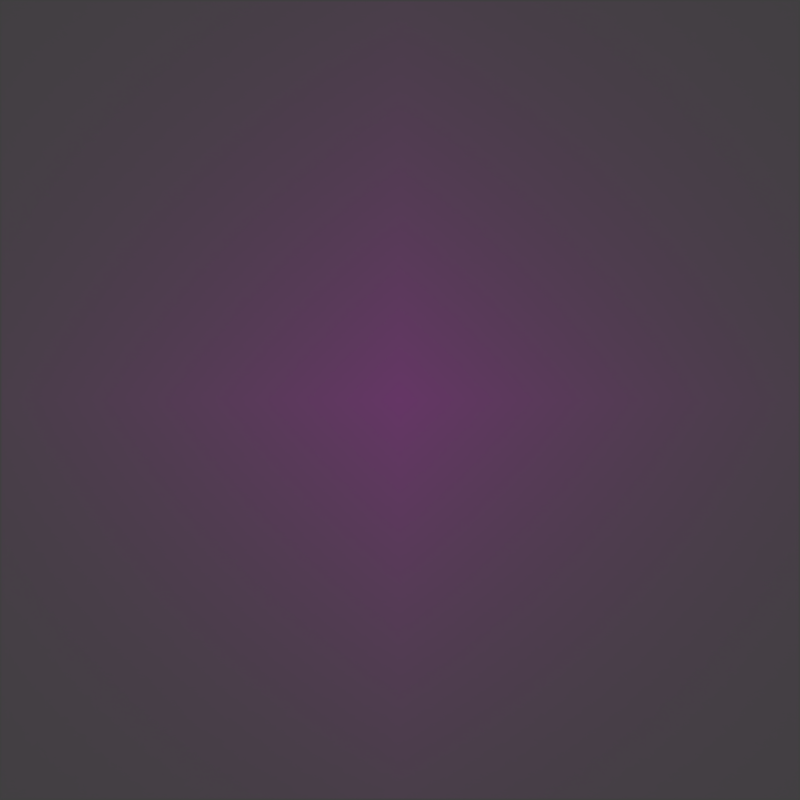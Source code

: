 # Source: project.blend  (saved by Blender 4.3.34; exported with 4.5.12 LTS)
import bpy
from mathutils import Matrix  # noqa: F401  (used for matrix-valued properties, if any)

bpy.ops.wm.read_factory_settings(use_empty=True)
scene = bpy.context.scene
scene.name = 'Scene'

# ---- collections
col_collection_1 = bpy.data.collections.new('Collection 1'); scene.collection.children.link(col_collection_1)

# ---- images (referenced by path relative to the original .blend; pixels are not part of the script)
import os
ASSET_DIR = os.environ.get("B2B_ASSET_DIR", "")  # directory of the original .blend (textures are referenced by path, not embedded)
HERE = os.path.dirname(os.path.abspath(__file__))  # packed textures are extracted next to this script under _unpacked/

def load_image(name, relpath, width, height, colorspace="sRGB"):
    """Load a texture the original file referenced (path relative to the .blend, or extracted next to this script)."""
    p = next((c for c in (os.path.join(HERE, relpath), os.path.join(ASSET_DIR, relpath)) if relpath and os.path.exists(c)), "")
    if p:
        img = bpy.data.images.load(p, check_existing=True)
        img.name = name
    else:  # same state as the original file: an image datablock whose file is absent (Cycles renders it pink)
        img = bpy.data.images.new(name, width, height)
        img.source = "FILE"
        img.filepath = "//" + (relpath or name)
    img.colorspace_settings.name = colorspace
    return img
img_base_normal_png = load_image('base_Normal.png', 'base/base_Normal.png', 1024, 1024, 'Non-Color')
img_base_height_png = load_image('base_Height.png', 'base/base_Height.png', 1024, 1024, 'Non-Color')
img_base_roughness_png = load_image('base_Roughness.png', 'base/base_Roughness.png', 1024, 1024, 'Non-Color')
img_base_base_color_png = load_image('base_Base Color.png', 'base/base_Base Color.png', 1024, 1024, 'sRGB')
img_base_opacity_png = load_image('base_Opacity.png', 'base/base_Opacity.png', 1024, 1024, 'sRGB')

# ---- materials (node trees are filled in below, after node groups)
mat_material_002 = bpy.data.materials.new('Material.002')
mat_material_002.alpha_threshold = 0.0
mat_material_002.roughness = 0.5

# ---- material node trees
mat_material_002.use_nodes = True; mat_material_002.node_tree.nodes.clear()
_N = mat_material_002.node_tree.nodes; _L = mat_material_002.node_tree.links
n0 = _N.new('ShaderNodeMapping'); n0.name = 'Mapping'; n0.location = (-1176, 163)
n1 = _N.new('ShaderNodeMath'); n1.name = 'Math.001'; n1.location = (564, -174)
n1.label = 'Strength'
n1.operation = 'MULTIPLY'
n2 = _N.new('ShaderNodeMath'); n2.name = 'Math'; n2.location = (355, -251)
n2.label = 'Offset'
n2.operation = 'SUBTRACT'
n3 = _N.new('ShaderNodeNormalMap'); n3.name = 'Normal Map'; n3.location = (-40, 183)
n4 = _N.new('ShaderNodeTexCoord'); n4.name = 'Texture Coordinate'; n4.location = (-1524, 176)
n5 = _N.new('NodeReroute'); n5.name = 'Reroute'; n5.location = (-700, 109)
n5.width = 16
n5.socket_idname = 'NodeSocketVector'
n6 = _N.new('ShaderNodeTexImage'); n6.name = 'Image Texture.002'; n6.location = (-353, 124)
n6.label = 'Normal'
n6.width = 205
n6.image = img_base_normal_png
n6.extension = 'EXTEND'
n7 = _N.new('ShaderNodeTexImage'); n7.name = 'Image Texture'; n7.location = (-402, -224)
n7.label = 'Displacement'
n7.width = 316
n7.image = img_base_height_png
n8 = _N.new('ShaderNodeTexImage'); n8.name = 'Image Texture.003'; n8.location = (-222, 446)
n8.width = 301
n8.image = img_base_roughness_png
n9 = _N.new('ShaderNodeBsdfPrincipled'); n9.name = 'Principled BSDF'; n9.location = (435, 534)
n9.width = 255
n9.subsurface_method = 'BURLEY'
n9.inputs[3].default_value = 1.45
n9.inputs[9].default_value = (1.0, 1.0, 1.0)
n10 = _N.new('ShaderNodeTexImage'); n10.name = 'Image Texture.001'; n10.location = (-776, 577)
n10.label = 'Base Color'
n10.width = 258
n10.image = img_base_base_color_png
n11 = _N.new('ShaderNodeTexImage'); n11.name = 'Image Texture.004'; n11.location = (120, 1045)
n11.width = 140
n11.image = img_base_opacity_png
n11.extension = 'CLIP'
n12 = _N.new('ShaderNodeBsdfTransparent'); n12.name = 'Transparent BSDF'; n12.location = (121, 791)
n13 = _N.new('ShaderNodeOutputMaterial'); n13.name = 'Material Output'; n13.location = (1228, 326)
n14 = _N.new('ShaderNodeMixShader'); n14.name = 'Mix Shader'; n14.location = (851, 656)
n15 = _N.new('ShaderNodeDisplacement'); n15.name = 'Displacement'; n15.location = (896, 76)
n15.inputs[1].default_value = 0.0
n15.inputs[2].default_value = 0.1
_L.new(n2.outputs[0], n1.inputs[0])
_L.new(n7.outputs[0], n2.inputs[0])
_L.new(n10.outputs[0], n9.inputs[0])
_L.new(n6.outputs[0], n3.inputs[1])
_L.new(n3.outputs[0], n9.inputs[5])
_L.new(n5.outputs[0], n10.inputs[0])
_L.new(n5.outputs[0], n6.inputs[0])
_L.new(n5.outputs[0], n7.inputs[0])
_L.new(n0.outputs[0], n5.inputs[0])
_L.new(n4.outputs[2], n0.inputs[0])
_L.new(n5.outputs[0], n8.inputs[0])
_L.new(n8.outputs[0], n9.inputs[2])
_L.new(n14.outputs[0], n13.inputs[0])
_L.new(n11.outputs[0], n14.inputs[0])
_L.new(n9.outputs[0], n14.inputs[2])
_L.new(n12.outputs[0], n14.inputs[1])
_L.new(n1.outputs[0], n15.inputs[0])
_L.new(n15.outputs[0], n13.inputs[2])
n13.is_active_output = True

# ---- world
world_world = bpy.data.worlds.new('World'); scene.world = world_world
world_world.color = (0.05088, 0.05088, 0.05088)
world_world.use_sun_shadow = False
world_world.sun_shadow_jitter_overblur = 0.0
world_world.cycles.sampling_method = 'MANUAL'

# ---- cameras
cam_camera = bpy.data.cameras.new('Camera')
cam_camera.type = 'ORTHO'
cam_camera.clip_end = 100.0
cam_camera.lens = 35.0
cam_camera.sensor_width = 32.0
cam_camera.sensor_height = 18.0
cam_camera.ortho_scale = 4.014
cam_camera.dof.focus_distance = 0.0

# ---- lights
light_lamp_001 = bpy.data.lights.new('Lamp.001', 'SUN')
light_lamp_001.transmission_factor = 0.0
light_lamp_001.cutoff_distance = 30.0
light_lamp_001.angle = 0.1993
light_lamp_001.energy = 1.0
light_lamp_001.shadow_buffer_clip_start = 1.001
light_lamp_001.shadow_soft_size = 0.1
light_lamp_001.shadow_cascade_max_distance = 1000.0
light_lamp = bpy.data.lights.new('Lamp', 'SUN')
light_lamp.transmission_factor = 0.0
light_lamp.cutoff_distance = 30.0
light_lamp.angle = 0.1993
light_lamp.energy = 1.0
light_lamp.shadow_buffer_clip_start = 1.001
light_lamp.shadow_soft_size = 0.1
light_lamp.shadow_cascade_max_distance = 1000.0

# ---- meshes
me_plane = bpy.data.meshes.new('Plane')
me_plane.from_pydata([(-1.0, -1.0, 0.0), (1.0, -1.0, 0.0), (-1.0, 1.0, 0.0), (1.0, 1.0, 0.0)], [], [(0, 1, 3, 2)])
_uv = me_plane.uv_layers.new(name='UVMap')
_uv.uv.foreach_set('vector', [0.0, 0.0, 1.0, 0.0, 1.0, 1.0, 0.0, 1.0])
me_plane.materials.append(mat_material_002)
me_plane.use_remesh_preserve_volume = False
me_plane.use_remesh_preserve_attributes = False
me_plane.use_mirror_vertex_groups = False
me_plane.update()

# ---- objects
ob_lamp_001 = bpy.data.objects.new('Lamp.001', light_lamp_001)
ob_plane = bpy.data.objects.new('Plane', me_plane)
ob_lamp = bpy.data.objects.new('Lamp', light_lamp)
ob_camera = bpy.data.objects.new('Camera', cam_camera)

# ---- transforms, parenting, visibility, modifiers, constraints
ob_lamp_001.location = (-4.224, 1.005, 14.0)
ob_lamp_001.rotation_euler = (-0.2456, 0.1341, 1.644)
ob_lamp_001.lock_rotations_4d = False
ob_lamp_001.empty_display_type = 'ARROWS'
ob_lamp_001.color = (0.0, 0.0, 0.0, 0.0)
ob_lamp_001.lineart.crease_threshold = 0.0
ob_plane.location = (0.0, 0.0, 0.0)
ob_plane.scale = (2.0, 2.0, 2.0)
ob_plane.lineart.crease_threshold = 0.0
ob_lamp.location = (4.473, 1.005, 14.0)
ob_lamp.rotation_euler = (0.2649, 0.0815, 1.7)
ob_lamp.lock_rotations_4d = False
ob_lamp.empty_display_type = 'ARROWS'
ob_lamp.color = (0.0, 0.0, 0.0, 0.0)
ob_lamp.lineart.crease_threshold = 0.0
ob_camera.location = (0.0, 0.0, 2.045)
ob_camera.lock_rotations_4d = False
ob_camera.empty_display_type = 'ARROWS'
ob_camera.color = (0.0, 0.0, 0.0, 0.0)
ob_camera.display_type = 'WIRE'
ob_camera.lineart.crease_threshold = 0.0

# ---- collection membership
col_collection_1.objects.link(ob_lamp_001)
col_collection_1.objects.link(ob_plane)
col_collection_1.objects.link(ob_lamp)
col_collection_1.objects.link(ob_camera)

# ---- scene / render settings (as saved in the file)
scene.camera = ob_camera
scene.frame_start = 1; scene.frame_end = 250; scene.frame_set(0)
scene.render.engine = 'CYCLES'
scene.render.resolution_x = 1024
scene.render.resolution_y = 1024
scene.render.resolution_percentage = 50
scene.render.dither_intensity = 0.0
scene.render.film_transparent = True
scene.cycles.use_denoising = False
scene.cycles.samples = 128
scene.cycles.sampling_pattern = 'TABULATED_SOBOL'
scene.cycles.use_adaptive_sampling = False
scene.cycles.use_light_tree = False
scene.cycles.blur_glossy = 0.0
scene.cycles.sample_clamp_indirect = 0.0
scene.view_settings.view_transform = 'Standard'
bpy.context.view_layer.update()
